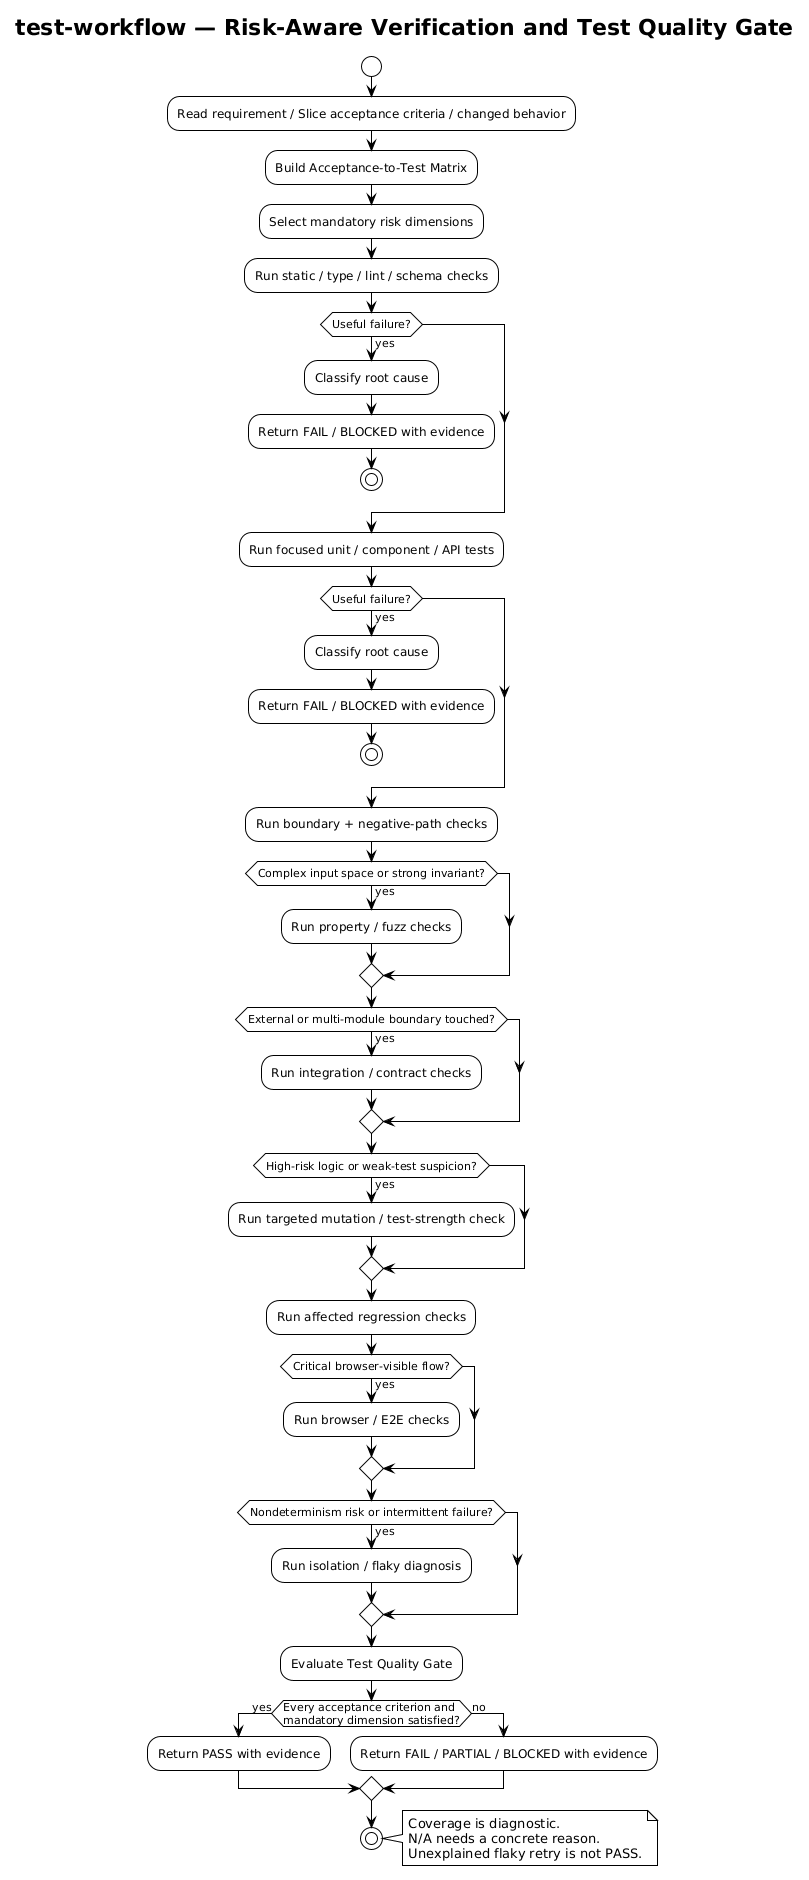

The diagram above was rendered by PlantUML. Its source (embedded in the PNG):
@startuml
!theme plain
skinparam shadowing false
skinparam defaultFontName Arial

title test-workflow — Risk-Aware Verification and Test Quality Gate

start
:Read requirement / Slice acceptance criteria / changed behavior;
:Build Acceptance-to-Test Matrix;
:Select mandatory risk dimensions;

:Run static / type / lint / schema checks;
if (Useful failure?) then (yes)
  :Classify root cause;
  :Return FAIL / BLOCKED with evidence;
  stop
endif

:Run focused unit / component / API tests;
if (Useful failure?) then (yes)
  :Classify root cause;
  :Return FAIL / BLOCKED with evidence;
  stop
endif

:Run boundary + negative-path checks;

if (Complex input space or strong invariant?) then (yes)
  :Run property / fuzz checks;
endif

if (External or multi-module boundary touched?) then (yes)
  :Run integration / contract checks;
endif

if (High-risk logic or weak-test suspicion?) then (yes)
  :Run targeted mutation / test-strength check;
endif

:Run affected regression checks;

if (Critical browser-visible flow?) then (yes)
  :Run browser / E2E checks;
endif

if (Nondeterminism risk or intermittent failure?) then (yes)
  :Run isolation / flaky diagnosis;
endif

:Evaluate Test Quality Gate;

if (Every acceptance criterion and\nmandatory dimension satisfied?) then (yes)
  :Return PASS with evidence;
else (no)
  :Return FAIL / PARTIAL / BLOCKED with evidence;
endif

stop

note right
Coverage is diagnostic.
N/A needs a concrete reason.
Unexplained flaky retry is not PASS.
end note
@enduml